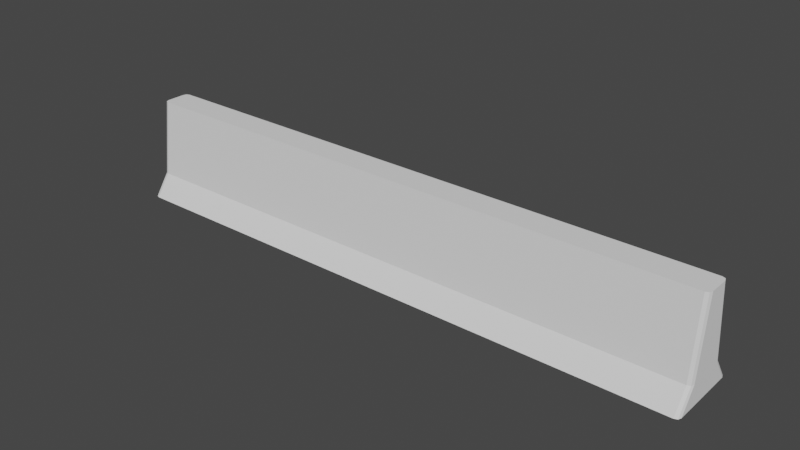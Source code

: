 # Source: Barrier.blend  (saved by Blender 3.4.6; exported with 4.5.12 LTS)
import bpy
from mathutils import Matrix  # noqa: F401  (used for matrix-valued properties, if any)

bpy.ops.wm.read_factory_settings(use_empty=True)
scene = bpy.context.scene
scene.name = 'Scene'

# ---- collections
col_collection = bpy.data.collections.new('Collection'); scene.collection.children.link(col_collection)

# ---- world
world_world = bpy.data.worlds.new('World'); scene.world = world_world
world_world.use_nodes = True; world_world.node_tree.nodes.clear()
_N = world_world.node_tree.nodes; _L = world_world.node_tree.links
n0 = _N.new('ShaderNodeOutputWorld'); n0.name = 'World Output'; n0.location = (300, 300)
n1 = _N.new('ShaderNodeBackground'); n1.name = 'Background'; n1.location = (10, 300)
n1.inputs[0].default_value = (0.05088, 0.05088, 0.05088, 1.0)
_L.new(n1.outputs[0], n0.inputs[0])
n0.is_active_output = True
world_world.color = (0.05088, 0.05088, 0.05088)
world_world.use_sun_shadow = False
world_world.sun_shadow_jitter_overblur = 0.0

# ---- meshes
me_cube_001 = bpy.data.meshes.new('Cube.001')
me_cube_001.from_pydata([(-19.71, -2.57, 0.0), (-20.0, -2.275, -7.451e-09), (-19.92, -2.484, -1.863e-09), (-20.0, -0.6596, 6.544), (-19.71, -0.9543, 6.544), (-19.92, -0.868, 6.544), (-20.0, 2.275, 0.0), (-19.71, 2.57, 0.0), (-19.92, 2.484, 0.0), (-19.71, 0.9543, 6.544), (-20.0, 0.6596, 6.544), (-19.92, 0.868, 6.544), (20.0, -2.275, 0.0), (19.71, -2.57, 0.0), (19.92, -2.484, 0.0), (19.71, -0.9543, 6.544), (20.0, -0.6596, 6.544), (19.92, -0.868, 6.544), (19.71, 2.57, 0.0), (20.0, 2.275, -7.451e-09), (19.92, 2.484, -1.863e-09), (20.0, 0.6596, 6.544), (19.71, 0.9543, 6.544), (19.92, 0.868, 6.544), (-20.0, -1.265, 1.453), (-19.71, -1.56, 1.453), (-19.92, -1.473, 1.453), (-20.0, 1.265, 1.453), (-19.71, 1.56, 1.453), (-19.92, 1.473, 1.453), (19.71, 1.56, 1.453), (20.0, 1.265, 1.453), (19.92, 1.473, 1.453), (20.0, -1.265, 1.453), (19.71, -1.56, 1.453), (19.92, -1.473, 1.453)], [], [(21, 23, 22, 9, 11, 10, 3, 5, 4, 15, 17, 16), (19, 31, 33, 12), (24, 3, 10, 27), (13, 34, 25, 0), (7, 28, 30, 18), (34, 15, 4, 25), (31, 21, 16, 33), (28, 9, 22, 30), (6, 8, 7, 18, 20, 19, 12, 14, 13, 0, 2, 1), (25, 4, 5, 26), (26, 5, 3, 24), (28, 7, 8, 29), (29, 8, 6, 27), (31, 19, 20, 32), (32, 20, 18, 30), (34, 13, 14, 35), (35, 14, 12, 33), (0, 25, 26, 2), (2, 26, 24, 1), (9, 28, 29, 11), (11, 29, 27, 10), (21, 31, 32, 23), (23, 32, 30, 22), (15, 34, 35, 17), (17, 35, 33, 16), (1, 24, 27, 6)])
_uv = me_cube_001.uv_layers.new(name='UVMap')
_uv.uv.foreach_set('vector', [0.625, 0.5386, 0.6255, 0.5113, 0.6268, 0.5, 0.8732, 0.5, 0.8745, 0.5113, 0.875, 0.5386, 0.875, 0.7114, 0.8745, 0.7387, 0.8732, 0.75, 0.6268, 0.75, 0.6255, 0.7387, 0.625, 0.7114, 0.375, 0.5144, 0.4467, 0.5236, 0.4467, 0.7264, 0.375, 0.7356, 0.4467, 0.02364, 0.625, 0.0386, 0.625, 0.2114, 0.4467, 0.2264, 0.375, 0.7518, 0.4467, 0.7518, 0.4467, 0.9982, 0.375, 0.9982, 0.375, 0.2518, 0.4467, 0.2518, 0.4467, 0.4982, 0.375, 0.4982, 0.4467, 0.7518, 0.625, 0.7518, 0.625, 0.9982, 0.4467, 0.9982, 0.4467, 0.5236, 0.625, 0.5386, 0.625, 0.7114, 0.4467, 0.7264, 0.4467, 0.2518, 0.625, 0.2518, 0.625, 0.4982, 0.4467, 0.4982, 0.125, 0.5144, 0.1255, 0.5042, 0.1268, 0.5, 0.3732, 0.5, 0.3745, 0.5042, 0.375, 0.5144, 0.375, 0.7356, 0.3745, 0.7458, 0.3732, 0.75, 0.1268, 0.75, 0.1255, 0.7458, 0.125, 0.7356, 0.4467, 0.9982, 0.625, 0.9982, 0.625, 1.0, 0.4469, 1.0, 0.4469, 0.0, 0.625, 0.0, 0.625, 0.0386, 0.4467, 0.02364, 0.4467, 0.2518, 0.375, 0.2518, 0.3757, 0.25, 0.4468, 0.25, 0.4468, 0.25, 0.3757, 0.25, 0.375, 0.2356, 0.4467, 0.2264, 0.4467, 0.5236, 0.375, 0.5144, 0.3757, 0.5, 0.4468, 0.5, 0.4468, 0.5, 0.3757, 0.5, 0.375, 0.4982, 0.4467, 0.4982, 0.4467, 0.7518, 0.375, 0.7518, 0.3757, 0.75, 0.4468, 0.75, 0.4468, 0.75, 0.3757, 0.75, 0.375, 0.7356, 0.4467, 0.7264, 0.375, 0.9982, 0.4467, 0.9982, 0.4467, 1.0, 0.3757, 1.0, 0.3757, 0.0, 0.4467, 0.0, 0.4467, 0.02364, 0.375, 0.01436, 0.625, 0.2518, 0.4467, 0.2518, 0.4468, 0.25, 0.625, 0.25, 0.625, 0.25, 0.4468, 0.25, 0.4467, 0.2264, 0.625, 0.2114, 0.625, 0.5386, 0.4467, 0.5236, 0.4468, 0.5, 0.625, 0.5, 0.625, 0.5, 0.4468, 0.5, 0.4467, 0.4982, 0.625, 0.4982, 0.625, 0.7518, 0.4467, 0.7518, 0.4468, 0.75, 0.625, 0.75, 0.625, 0.75, 0.4468, 0.75, 0.4467, 0.7264, 0.625, 0.7114, 0.375, 0.01436, 0.4467, 0.02364, 0.4467, 0.2264, 0.375, 0.2356])
me_cube_001.update()

# ---- objects
ob_cube = bpy.data.objects.new('Cube', me_cube_001)

# ---- transforms, parenting, visibility, modifiers, constraints
ob_cube.location = (0.0, 0.0, 0.0)

# ---- collection membership
col_collection.objects.link(ob_cube)

# ---- scene / render settings (as saved in the file)
scene.frame_start = 1; scene.frame_end = 250; scene.frame_set(1)
scene.render.engine = 'BLENDER_EEVEE_NEXT'
scene.cycles.sampling_pattern = 'TABULATED_SOBOL'
scene.cycles.use_light_tree = False
scene.view_settings.view_transform = 'Filmic'
bpy.context.view_layer.update()

# ---- added for rendering (the .blend has no active camera and no usable light): camera, sun
cam_auto = bpy.data.cameras.new('AutoCamera')
cam_auto.lens = 50.0
cam_auto.sensor_width = 36.0
cam_auto.clip_end = 1000.0
ob_auto_camera = bpy.data.objects.new('AutoCamera', cam_auto)
scene.collection.objects.link(ob_auto_camera)
ob_auto_camera.location = (37.8013, -45.3616, 33.5129)
ob_auto_camera.rotation_euler = (1.09748, -7.21219e-08, 0.694738)
scene.camera = ob_auto_camera
light_auto_sun = bpy.data.lights.new('AutoSun', 'SUN')
light_auto_sun.energy = 3.0
light_auto_sun.angle = 0.0523599
ob_auto_sun = bpy.data.objects.new('AutoSun', light_auto_sun)
scene.collection.objects.link(ob_auto_sun)
ob_auto_sun.rotation_euler = (0.872665, 0.174533, 0.523599)
bpy.context.view_layer.update()
